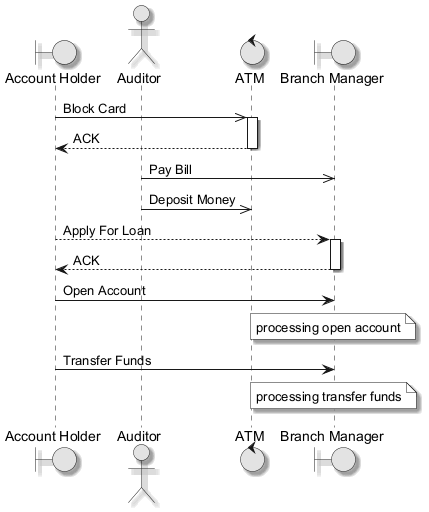

The diagram above was rendered by PlantUML. Its source (embedded in the PNG):
@startuml
skinparam monochrome true
skinparam shadowing true
boundary "Account Holder" as AH
actor "Auditor" as A
control "ATM" as A2
boundary "Branch Manager" as BM
AH ->> A2 : Block Card
activate A2
A2 --> AH : ACK
deactivate A2
A ->> BM : Pay Bill
A ->> A2 : Deposit Money
AH --> BM : Apply For Loan
activate BM
BM --> AH : ACK
deactivate BM
AH -> BM : Open Account
note over BM : processing open account
AH -> BM : Transfer Funds
note over BM : processing transfer funds
@enduml